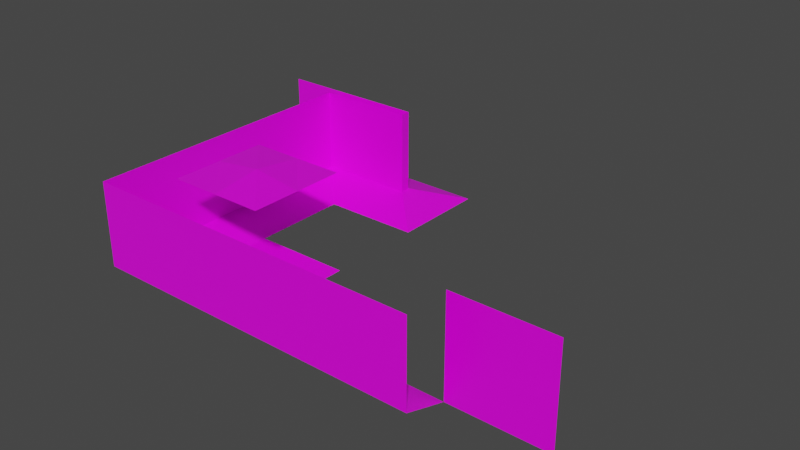 # Source: tiles.blend  (saved by Blender 3.1.7; exported with 4.5.12 LTS)
import bpy
from mathutils import Matrix  # noqa: F401  (used for matrix-valued properties, if any)

bpy.ops.wm.read_factory_settings(use_empty=True)
scene = bpy.context.scene
scene.name = 'Scene'

# ---- collections
col_collection = bpy.data.collections.new('Collection'); scene.collection.children.link(col_collection)

# ---- images (referenced by path relative to the original .blend; pixels are not part of the script)
import os
ASSET_DIR = os.environ.get("B2B_ASSET_DIR", "")  # directory of the original .blend (textures are referenced by path, not embedded)
HERE = os.path.dirname(os.path.abspath(__file__))  # packed textures are extracted next to this script under _unpacked/

def load_image(name, relpath, width, height, colorspace="sRGB"):
    """Load a texture the original file referenced (path relative to the .blend, or extracted next to this script)."""
    p = next((c for c in (os.path.join(HERE, relpath), os.path.join(ASSET_DIR, relpath)) if relpath and os.path.exists(c)), "")
    if p:
        img = bpy.data.images.load(p, check_existing=True)
        img.name = name
    else:  # same state as the original file: an image datablock whose file is absent (Cycles renders it pink)
        img = bpy.data.images.new(name, width, height)
        img.source = "FILE"
        img.filepath = "//" + (relpath or name)
    img.colorspace_settings.name = colorspace
    return img
img_uvtest = load_image('uvtest', 'uvtest.png', 1024, 1024, 'sRGB')

# ---- materials (node trees are filled in below, after node groups)
mat_material = bpy.data.materials.new('Material')
mat_material.alpha_threshold = 0.0
mat_material.use_backface_culling = True
mat_material.use_transparent_shadow = False
mat_material.line_color = (0.0, 0.0, 0.0, 1.0)

# ---- material node trees
mat_material.use_nodes = True; mat_material.node_tree.nodes.clear()
_N = mat_material.node_tree.nodes; _L = mat_material.node_tree.links
n0 = _N.new('ShaderNodeOutputMaterial'); n0.name = 'Material Output'; n0.location = (300, 300)
n1 = _N.new('ShaderNodeBsdfPrincipled'); n1.name = 'Principled BSDF'; n1.location = (10, 300)
n1.distribution = 'GGX'
n1.subsurface_method = 'RANDOM_WALK_SKIN'
n1.inputs[2].default_value = 0.4
n1.inputs[3].default_value = 1.45
n1.inputs[27].default_value = (0.0, 0.0, 0.0, 1.0)
n1.inputs[28].default_value = 1.0
n2 = _N.new('ShaderNodeTexImage'); n2.name = 'Image Texture'; n2.location = (-280, 280)
n2.image = img_uvtest
_L.new(n1.outputs[0], n0.inputs[0])
_L.new(n2.outputs[0], n1.inputs[0])
n0.is_active_output = True

# ---- world
world_world = bpy.data.worlds.new('World'); scene.world = world_world
world_world.use_nodes = True; world_world.node_tree.nodes.clear()
_N = world_world.node_tree.nodes; _L = world_world.node_tree.links
n0 = _N.new('ShaderNodeOutputWorld'); n0.name = 'World Output'; n0.location = (300, 300)
n1 = _N.new('ShaderNodeBackground'); n1.name = 'Background'; n1.location = (10, 300)
n1.inputs[0].default_value = (0.05088, 0.05088, 0.05088, 1.0)
_L.new(n1.outputs[0], n0.inputs[0])
n0.is_active_output = True
world_world.color = (0.05088, 0.05088, 0.05088)
world_world.use_sun_shadow = False
world_world.sun_shadow_jitter_overblur = 0.0

# ---- meshes
me_floor = bpy.data.meshes.new('floor')
me_floor.from_pydata([(0.5, -0.5, 0.0), (0.5, 0.5, 0.0), (-0.5, -0.5, 0.0), (-0.5, 0.5, 0.0)], [], [(0, 1, 3, 2)])
_uv = me_floor.uv_layers.new(name='UVMap')
_uv.uv.foreach_set('vector', [8.535e-06, 0.0, 1.0, 0.0, 1.0, 1.0, 8.535e-06, 1.0])
me_floor.materials.append(mat_material)
me_floor.update()
me_wall = bpy.data.meshes.new('wall')
me_wall.from_pydata([(0.5, 0.5, 0.0), (-0.5, 0.5, 0.0), (0.5, 0.05, 1.0), (-0.5, 0.05, 1.0), (-0.5, 0.05, 0.15), (0.5, 0.05, 0.15)], [], [(4, 3, 2, 5), (1, 4, 5, 0)])
_uv = me_wall.uv_layers.new(name='UVMap')
_uv.uv.foreach_set('vector', [1.0, 0.15, 1.0, 1.0, 8.535e-06, 1.0, 8.523e-06, 0.15, 1.0, 0.0, 1.0, 0.15, 8.523e-06, 0.15, 8.535e-06, 0.0])
me_wall.materials.append(mat_material)
me_wall.update()
me_wall_002 = bpy.data.meshes.new('wall.002')
me_wall_002.from_pydata([(0.5, 0.5, 0.0), (-0.5, 0.5, 0.0), (0.05, 0.05, 1.0), (-0.5, 0.05, 1.0), (-0.5, 0.05, 0.15), (0.05, 0.05, 0.15)], [], [(4, 3, 2, 5), (1, 4, 5, 0)])
_uv = me_wall_002.uv_layers.new(name='UVMap')
_uv.uv.foreach_set('vector', [1.0, 0.15, 1.0, 1.0, 0.25, 1.0, 0.25, 0.15, 1.0, 0.0, 1.0, 0.15, 0.25, 0.15, 8.535e-06, 0.0])
me_wall_002.materials.append(mat_material)
me_wall_002.update()
me_wall_008 = bpy.data.meshes.new('wall.008')
me_wall_008.from_pydata([(0.5, 0.5, 0.0), (0.5, 0.05, 1.0), (-0.95, 0.05, 1.0), (-0.95, 0.05, 0.15), (0.5, 0.05, 0.15), (-0.5, 0.5, 0.0), (-0.5, 0.05, 1.0), (-0.5, 0.05, 0.15)], [], [(7, 6, 1, 4), (5, 7, 4, 0), (5, 3, 7), (3, 2, 6, 7)])
_uv = me_wall_008.uv_layers.new(name='UVMap')
_uv.uv.foreach_set('vector', [1.0, 0.15, 1.0, 1.0, 8.535e-06, 1.0, 8.523e-06, 0.15, 1.0, 0.0001255, 1.0, 0.15, 8.523e-06, 0.15, 8.535e-06, 0.0001255, 1.0, 0.0001255, 1.25, 0.15, 1.0, 0.15, 1.25, 0.15, 1.25, 1.0, 1.0, 1.0, 1.0, 0.15])
me_wall_008.materials.append(mat_material)
me_wall_008.update()
me_wall_007 = bpy.data.meshes.new('wall.007')
me_wall_007.from_pydata([(0.5, 0.5, 0.0), (-0.5, 0.5, 0.0), (0.95, 0.05, 1.0), (-0.5, 0.05, 1.0), (-0.5, 0.05, 0.15), (0.95, 0.05, 0.15), (0.5, 0.05, 1.0), (0.5, 0.05, 0.15)], [], [(7, 6, 2, 5), (0, 7, 5), (1, 4, 7, 0), (4, 3, 6, 7)])
_uv = me_wall_007.uv_layers.new(name='UVMap')
_uv.uv.foreach_set('vector', [8.523e-06, 0.15, 8.535e-06, 1.0, -0.25, 1.0, -0.25, 0.15, 8.535e-06, 1.037e-05, 8.523e-06, 0.15, -0.25, 0.15, 1.0, 1.037e-05, 1.0, 0.15, 8.523e-06, 0.15, 8.535e-06, 1.037e-05, 1.0, 0.15, 1.0, 1.0, 8.535e-06, 1.0, 8.523e-06, 0.15])
me_wall_007.materials.append(mat_material)
me_wall_007.update()
me_wall_004 = bpy.data.meshes.new('wall.004')
me_wall_004.from_pydata([(-0.5, 0.5, 0.0), (0.5, 0.5, 0.0), (-0.05, 0.05, 1.0), (0.5, 0.05, 1.0), (0.5, 0.05, 0.15), (-0.05, 0.05, 0.15), (-0.05, 0.5, 0.0)], [], [(6, 0, 5), (1, 6, 5, 4), (4, 5, 2, 3)])
_uv = me_wall_004.uv_layers.new(name='UVMap')
_uv.uv.foreach_set('vector', [0.7501, 0.0, 1.0, 0.0, 0.7501, 0.15, 8.535e-06, 0.0, 0.7501, 0.0, 0.7501, 0.15, 8.523e-06, 0.15, 8.523e-06, 0.15, 0.7501, 0.15, 0.7501, 1.0, 8.535e-06, 1.0])
me_wall_004.materials.append(mat_material)
me_wall_004.update()
me_wall_006 = bpy.data.meshes.new('wall.006')
me_wall_006.from_pydata([(0.5, 0.5, 0.0), (0.95, 0.05, 1.0), (-0.95, 0.05, 1.0), (-0.95, 0.05, 0.15), (0.95, 0.05, 0.15), (-0.5, 0.5, 0.0), (0.5, 0.05, 1.0), (-0.5, 0.05, 1.0), (0.5, 0.05, 0.15), (-0.5, 0.05, 0.15)], [], [(8, 6, 1, 4), (0, 8, 4), (5, 3, 9), (5, 9, 8, 0), (3, 2, 7, 9), (9, 7, 6, 8)])
_uv = me_wall_006.uv_layers.new(name='UVMap')
_uv.uv.foreach_set('vector', [8.523e-06, 0.15, 8.535e-06, 0.9999, -0.2499, 0.9999, -0.2499, 0.15, 8.535e-06, 3.755e-06, 8.523e-06, 0.15, -0.2499, 0.15, 1.0, 3.755e-06, 1.25, 0.15, 1.0, 0.15, 1.0, 3.755e-06, 1.0, 0.15, 8.523e-06, 0.15, 8.535e-06, 3.755e-06, 1.25, 0.15, 1.25, 0.9999, 1.0, 0.9999, 1.0, 0.15, 1.0, 0.15, 1.0, 0.9999, 8.535e-06, 0.9999, 8.523e-06, 0.15])
me_wall_006.materials.append(mat_material)
me_wall_006.update()
me_wall_003 = bpy.data.meshes.new('wall.003')
me_wall_003.from_pydata([(0.5, 0.5, 0.0), (-0.5, 0.5, 0.0), (0.95, 0.05, 1.0), (-0.05, 0.05, 0.15), (0.95, 0.05, 0.15), (-0.05, 0.5, 0.0), (-0.05, 0.05, 1.0)], [], [(3, 6, 2, 4), (5, 3, 4, 0), (1, 3, 5)])
_uv = me_wall_003.uv_layers.new(name='UVMap')
_uv.uv.foreach_set('vector', [1.0, 0.15, 1.0, 1.0, 8.535e-06, 1.0, 8.523e-06, 0.15, 1.0, 9.775e-05, 1.0, 0.15, 8.523e-06, 0.15, 0.25, 9.775e-05, 1.25, 9.775e-05, 1.0, 0.15, 1.0, 9.775e-05])
me_wall_003.materials.append(mat_material)
me_wall_003.update()
me_wall_005 = bpy.data.meshes.new('wall.005')
me_wall_005.from_pydata([(-0.5, 0.5, 0.0), (0.5, 0.5, 0.0), (-0.95, 0.05, 1.0), (-0.95, 0.05, 0.15), (0.05, 0.5, 0.0), (0.05, 0.05, 1.0), (0.05, 0.05, 0.15)], [], [(6, 3, 2, 5), (4, 0, 3, 6), (1, 4, 6)])
_uv = me_wall_005.uv_layers.new(name='UVMap')
_uv.uv.foreach_set('vector', [8.523e-06, 0.15, 1.0, 0.15, 1.0, 1.0, 8.535e-06, 1.0, 8.535e-06, 5.835e-05, 0.7501, 5.835e-05, 1.0, 0.15, 8.523e-06, 0.15, -0.25, 5.835e-05, 8.535e-06, 5.835e-05, 8.523e-06, 0.15])
me_wall_005.materials.append(mat_material)
me_wall_005.update()
me_wall_001 = bpy.data.meshes.new('wall.001')
me_wall_001.from_pydata([(0.5, 0.5, 0.0), (-0.5, 0.5, 0.0), (0.05, 0.05, 1.0), (-0.05049, 0.05, 1.0), (-0.05049, 0.05, 0.15), (0.05, 0.05, 0.15)], [], [(4, 3, 2, 5), (1, 4, 5, 0)])
_uv = me_wall_001.uv_layers.new(name='UVMap')
_uv.uv.foreach_set('vector', [0.7501, 0.15, 0.7501, 1.0, 0.25, 1.0, 0.25, 0.15, 1.0, 0.0, 0.7501, 0.15, 0.25, 0.15, 8.535e-06, 0.0])
me_wall_001.materials.append(mat_material)
me_wall_001.update()
me_floor_001 = bpy.data.meshes.new('floor.001')
me_floor_001.from_pydata([(0.5, 0.5, 1.0), (0.5, 0.5, 0.0), (-0.5, 0.5, 1.0), (-0.5, 0.5, 0.0)], [], [(0, 1, 3, 2)])
_uv = me_floor_001.uv_layers.new(name='UVMap')
_uv.uv.foreach_set('vector', [8.535e-06, 0.0, 1.0, 0.0, 1.0, 1.0, 8.535e-06, 1.0])
me_floor_001.materials.append(mat_material)
me_floor_001.update()
me_ceiling = bpy.data.meshes.new('ceiling')
me_ceiling.from_pydata([(0.5, -0.5, 1.0), (0.5, 0.5, 1.0), (-0.5, -0.5, 1.0), (-0.5, 0.5, 1.0), (2.98e-08, -0.5, 1.0), (-2.98e-08, 0.5, 1.0), (0.5, 2.98e-08, 1.0), (-0.5, -2.98e-08, 1.0), (0.0, 0.0, 1.065)], [], [(8, 7, 3, 5), (6, 8, 5, 1), (0, 4, 8, 6), (4, 2, 7, 8)])
_uv = me_ceiling.uv_layers.new(name='UVMap')
_uv.uv.foreach_set('vector', [0.5, 0.5, 0.5, 1.0, 1.0, 1.0, 1.0, 0.5, 0.5, 0.0, 0.5, 0.5, 1.0, 0.5, 1.0, 0.0, 8.535e-06, 0.0, 8.535e-06, 0.5, 0.5, 0.5, 0.5, 0.0, 8.535e-06, 0.5, 8.535e-06, 1.0, 0.5, 1.0, 0.5, 0.5])
me_ceiling.materials.append(mat_material)
me_ceiling.update()

# ---- objects
ob_floor = bpy.data.objects.new('floor', me_floor)
ob_l_none_r_none = bpy.data.objects.new('l_none_r_none', me_wall)
ob_l_none_r_in = bpy.data.objects.new('l_none_r_in', me_wall_002)
ob_l_out_r_none = bpy.data.objects.new('l_out_r_none', me_wall_008)
ob_l_none_r_out = bpy.data.objects.new('l_none_r_out', me_wall_007)
ob_l_in_r_none = bpy.data.objects.new('l_in_r_none', me_wall_004)
ob_l_out_r_out = bpy.data.objects.new('l_out_r_out', me_wall_006)
ob_l_in_r_out = bpy.data.objects.new('l_in_r_out', me_wall_003)
ob_l_out_r_in = bpy.data.objects.new('l_out_r_in', me_wall_005)
ob_l_in_r_in = bpy.data.objects.new('l_in_r_in', me_wall_001)
ob_wall = bpy.data.objects.new('wall', me_floor_001)
ob_ceiling = bpy.data.objects.new('ceiling', me_ceiling)

# ---- transforms, parenting, visibility, modifiers, constraints
ob_floor.location = (0.0, 0.0, 0.0)
ob_l_none_r_none.location = (2.0, -1.0, 0.0)
ob_l_none_r_none.rotation_euler = (0.0, -0.0, 6.283)
_vg = ob_l_none_r_none.vertex_groups.new(name='Group')
ob_l_none_r_in.location = (-1.0, 2.0, 0.0)
ob_l_none_r_in.rotation_euler = (0.0, -0.0, -2.384e-07)
_vg = ob_l_none_r_in.vertex_groups.new(name='Group')
ob_l_out_r_none.location = (-1.0, 1.0, 0.0)
ob_l_out_r_none.rotation_euler = (0.0, -0.0, -1.571)
_vg = ob_l_out_r_none.vertex_groups.new(name='Group')
ob_l_none_r_out.location = (-1.0, 0.0, 0.0)
ob_l_none_r_out.rotation_euler = (0.0, -0.0, -1.571)
_vg = ob_l_none_r_out.vertex_groups.new(name='Group')
ob_l_in_r_none.location = (1.0, -1.0, 0.0)
ob_l_in_r_none.rotation_euler = (0.0, -0.0, 6.283)
_vg = ob_l_in_r_none.vertex_groups.new(name='Group')
ob_l_out_r_out.location = (0.0, -1.0, 0.0)
_vg = ob_l_out_r_out.vertex_groups.new(name='Group')
ob_l_in_r_out.location = (0.0, 2.0, 0.0)
ob_l_in_r_out.rotation_euler = (0.0, -0.0, 3.142)
_vg = ob_l_in_r_out.vertex_groups.new(name='Group')
ob_l_out_r_in.location = (0.0, 2.0, 0.0)
_vg = ob_l_out_r_in.vertex_groups.new(name='Group')
ob_l_in_r_in.location = (0.0, 2.0, 0.0)
ob_l_in_r_in.rotation_euler = (0.0, -0.0, 4.712)
_vg = ob_l_in_r_in.vertex_groups.new(name='Group')
ob_wall.location = (3.0, -1.0, 0.0)
ob_ceiling.location = (0.0, 0.0, 0.0)

# ---- collection membership
col_collection.objects.link(ob_floor)
col_collection.objects.link(ob_l_none_r_none)
col_collection.objects.link(ob_l_none_r_in)
col_collection.objects.link(ob_l_out_r_none)
col_collection.objects.link(ob_l_none_r_out)
col_collection.objects.link(ob_l_in_r_none)
col_collection.objects.link(ob_l_out_r_out)
col_collection.objects.link(ob_l_in_r_out)
col_collection.objects.link(ob_l_out_r_in)
col_collection.objects.link(ob_l_in_r_in)
col_collection.objects.link(ob_wall)
col_collection.objects.link(ob_ceiling)

# ---- scene / render settings (as saved in the file)
scene.frame_start = 1; scene.frame_end = 250; scene.frame_set(1)
scene.render.engine = 'BLENDER_EEVEE_NEXT'
scene.cycles.sampling_pattern = 'TABULATED_SOBOL'
scene.cycles.use_light_tree = False
scene.view_settings.view_transform = 'Filmic'
bpy.context.view_layer.update()

# ---- added for rendering (the .blend has no active camera and no usable light): camera, sun
cam_auto = bpy.data.cameras.new('AutoCamera')
cam_auto.lens = 50.0
cam_auto.sensor_width = 36.0
cam_auto.clip_end = 1000.0
ob_auto_camera = bpy.data.objects.new('AutoCamera', cam_auto)
scene.collection.objects.link(ob_auto_camera)
ob_auto_camera.location = (6.70622, -6.07246, 5.09746)
ob_auto_camera.rotation_euler = (1.09748, -7.21219e-08, 0.694738)
scene.camera = ob_auto_camera
light_auto_sun = bpy.data.lights.new('AutoSun', 'SUN')
light_auto_sun.energy = 3.0
light_auto_sun.angle = 0.0523599
ob_auto_sun = bpy.data.objects.new('AutoSun', light_auto_sun)
scene.collection.objects.link(ob_auto_sun)
ob_auto_sun.rotation_euler = (0.872665, 0.174533, 0.523599)
bpy.context.view_layer.update()
